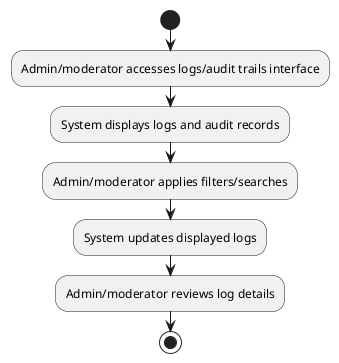

The diagram above was rendered by PlantUML. Its source (embedded in the PNG):
@startuml
start
:Admin/moderator accesses logs/audit trails interface;
:System displays logs and audit records;
:Admin/moderator applies filters/searches;
:System updates displayed logs;
:Admin/moderator reviews log details;
stop
@enduml